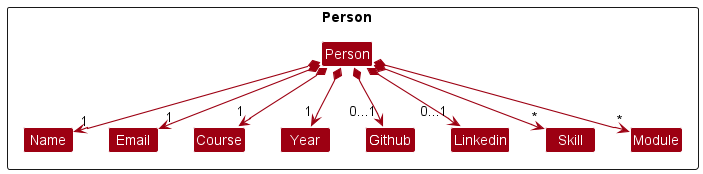

The diagram above was rendered by PlantUML. Its source (embedded in the PNG):
@startuml
!include style.puml
skinparam arrowThickness 1.1
skinparam arrowColor MODEL_COLOR
skinparam classBackgroundColor MODEL_COLOR

Package "Person   " <<Rectangle>>{
Class Person
Class Linkedin
Class Email
Class Name
Class Github
Class Skill
Class Module
Class Course
Class Year
}


Person *--> "1" Name
Person *--> "1" Course
Person *--> "1" Year
Person *--> "0...1" Github
Person *--> "1" Email
Person *--> "0...1" Linkedin
Person *--> "*" Skill
Person *--> "*" Module

Name -[hidden]right-> Email
Email -[hidden]right-> Course
Course -[hidden]right-> Year
Year -[hidden]right-> Github
Github -[hidden]right-> Linkedin
Linkedin -[hidden]right-> Skill
Skill -[hidden]right-> Module

@enduml